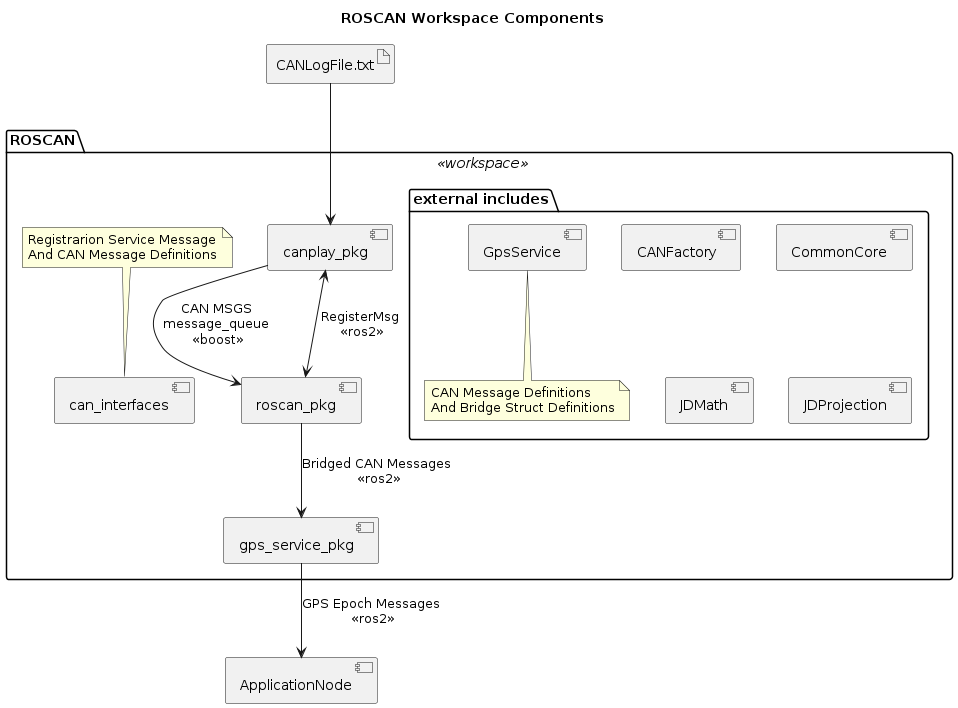

The diagram above was rendered by PlantUML. Its source (embedded in the PNG):
@startuml
title ROSCAN Workspace Components
package ROSCAN <<workspace>>{
component "roscan_pkg" as roscan
component "canplay_pkg" as canplay
component "gps_service_pkg" as gps
component "can_interfaces" as interfaces
note top
	Registrarion Service Message
	And CAN Message Definitions
endnote
package "external includes" as includes{
	component CANFactory
	component CommonCore
	component GpsService
	note bottom
		CAN Message Definitions
		And Bridge Struct Definitions
	endnote
	component JDMath
	component JDProjection
}
}
component ApplicationNode
artifact CANLogFile.txt as log

log-->canplay
canplay-->roscan : CAN MSGS\nmessage_queue\n <<boost>>
canplay<-->roscan : RegisterMsg\n <<ros2>>
roscan-->gps : Bridged CAN Messages\n <<ros2>>
gps-->ApplicationNode : GPS Epoch Messages\n <<ros2>>

@enduml